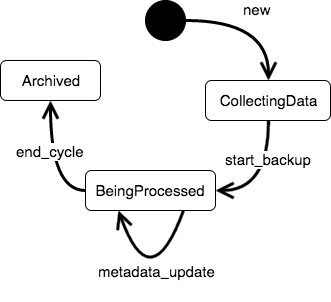

The diagram above was exported from draw.io. Its source (the exported page's mxGraphModel, read from the mxfile embedded in the PNG):
<mxGraphModel dx="844" dy="711" grid="1" gridSize="10" guides="1" tooltips="1" connect="1" arrows="1" fold="1" page="1" pageScale="1" pageWidth="826" pageHeight="1169" background="#ffffff" math="0" shadow="0">
  <root>
    <mxCell id="0" />
    <mxCell id="1" parent="0" />
    <mxCell id="18" value="" style="shape=ellipse;html=1;fillColor=#000000;fontSize=18;fontColor=#ffffff;" parent="1" vertex="1">
      <mxGeometry x="480" y="210" width="40" height="40" as="geometry" />
    </mxCell>
    <mxCell id="25" value="new" style="edgeStyle=orthogonalEdgeStyle;html=1;endArrow=open;endSize=12;strokeWidth=3;verticalAlign=bottom;fontSize=15;entryX=0.5;entryY=0;curved=1;" parent="1" source="18" target="39" edge="1">
      <mxGeometry width="160" relative="1" as="geometry">
        <mxPoint x="60" y="520" as="sourcePoint" />
        <mxPoint x="485" y="171" as="targetPoint" />
      </mxGeometry>
    </mxCell>
    <mxCell id="29" value="end_cycle" style="edgeStyle=orthogonalEdgeStyle;html=1;endArrow=open;endSize=12;strokeWidth=3;verticalAlign=bottom;fontSize=15;exitX=0;exitY=0.5;curved=1;entryX=0.5;entryY=1;" parent="1" source="38" target="37" edge="1">
      <mxGeometry width="160" relative="1" as="geometry">
        <mxPoint x="40" y="540" as="sourcePoint" />
        <mxPoint x="449" y="371" as="targetPoint" />
      </mxGeometry>
    </mxCell>
    <mxCell id="31" value="start_backup" style="edgeStyle=orthogonalEdgeStyle;html=1;endArrow=open;endSize=12;strokeWidth=3;verticalAlign=bottom;fontSize=15;exitX=0.5;exitY=1;entryX=1;entryY=0.5;curved=1;" parent="1" source="39" target="38" edge="1">
      <mxGeometry x="-0.1951" width="160" relative="1" as="geometry">
        <mxPoint x="40" y="580" as="sourcePoint" />
        <mxPoint x="640" y="560" as="targetPoint" />
        <mxPoint as="offset" />
      </mxGeometry>
    </mxCell>
    <mxCell id="37" value="Archived" style="shape=rect;rounded=1;html=1;whiteSpace=wrap;align=center;fontSize=15;" vertex="1" parent="1">
      <mxGeometry x="335" y="270" width="100" height="40" as="geometry" />
    </mxCell>
    <mxCell id="38" value="BeingProcessed" style="shape=rect;rounded=1;html=1;whiteSpace=wrap;align=center;fontSize=15;" vertex="1" parent="1">
      <mxGeometry x="420" y="380" width="130" height="40" as="geometry" />
    </mxCell>
    <mxCell id="39" value="CollectingData" style="shape=rect;rounded=1;html=1;whiteSpace=wrap;align=center;fontSize=15;" vertex="1" parent="1">
      <mxGeometry x="540" y="290" width="125" height="40" as="geometry" />
    </mxCell>
    <mxCell id="40" value="metadata_update" style="edgeStyle=orthogonalEdgeStyle;html=1;endArrow=open;endSize=12;strokeWidth=3;verticalAlign=bottom;fontSize=15;exitX=0.75;exitY=1;entryX=0.25;entryY=1;curved=1;" edge="1" parent="1" source="38" target="38">
      <mxGeometry x="-0.1951" width="160" relative="1" as="geometry">
        <mxPoint x="613" y="340" as="sourcePoint" />
        <mxPoint x="560" y="410" as="targetPoint" />
        <mxPoint as="offset" />
        <Array as="points">
          <mxPoint x="485" y="510" />
        </Array>
      </mxGeometry>
    </mxCell>
  </root>
</mxGraphModel>